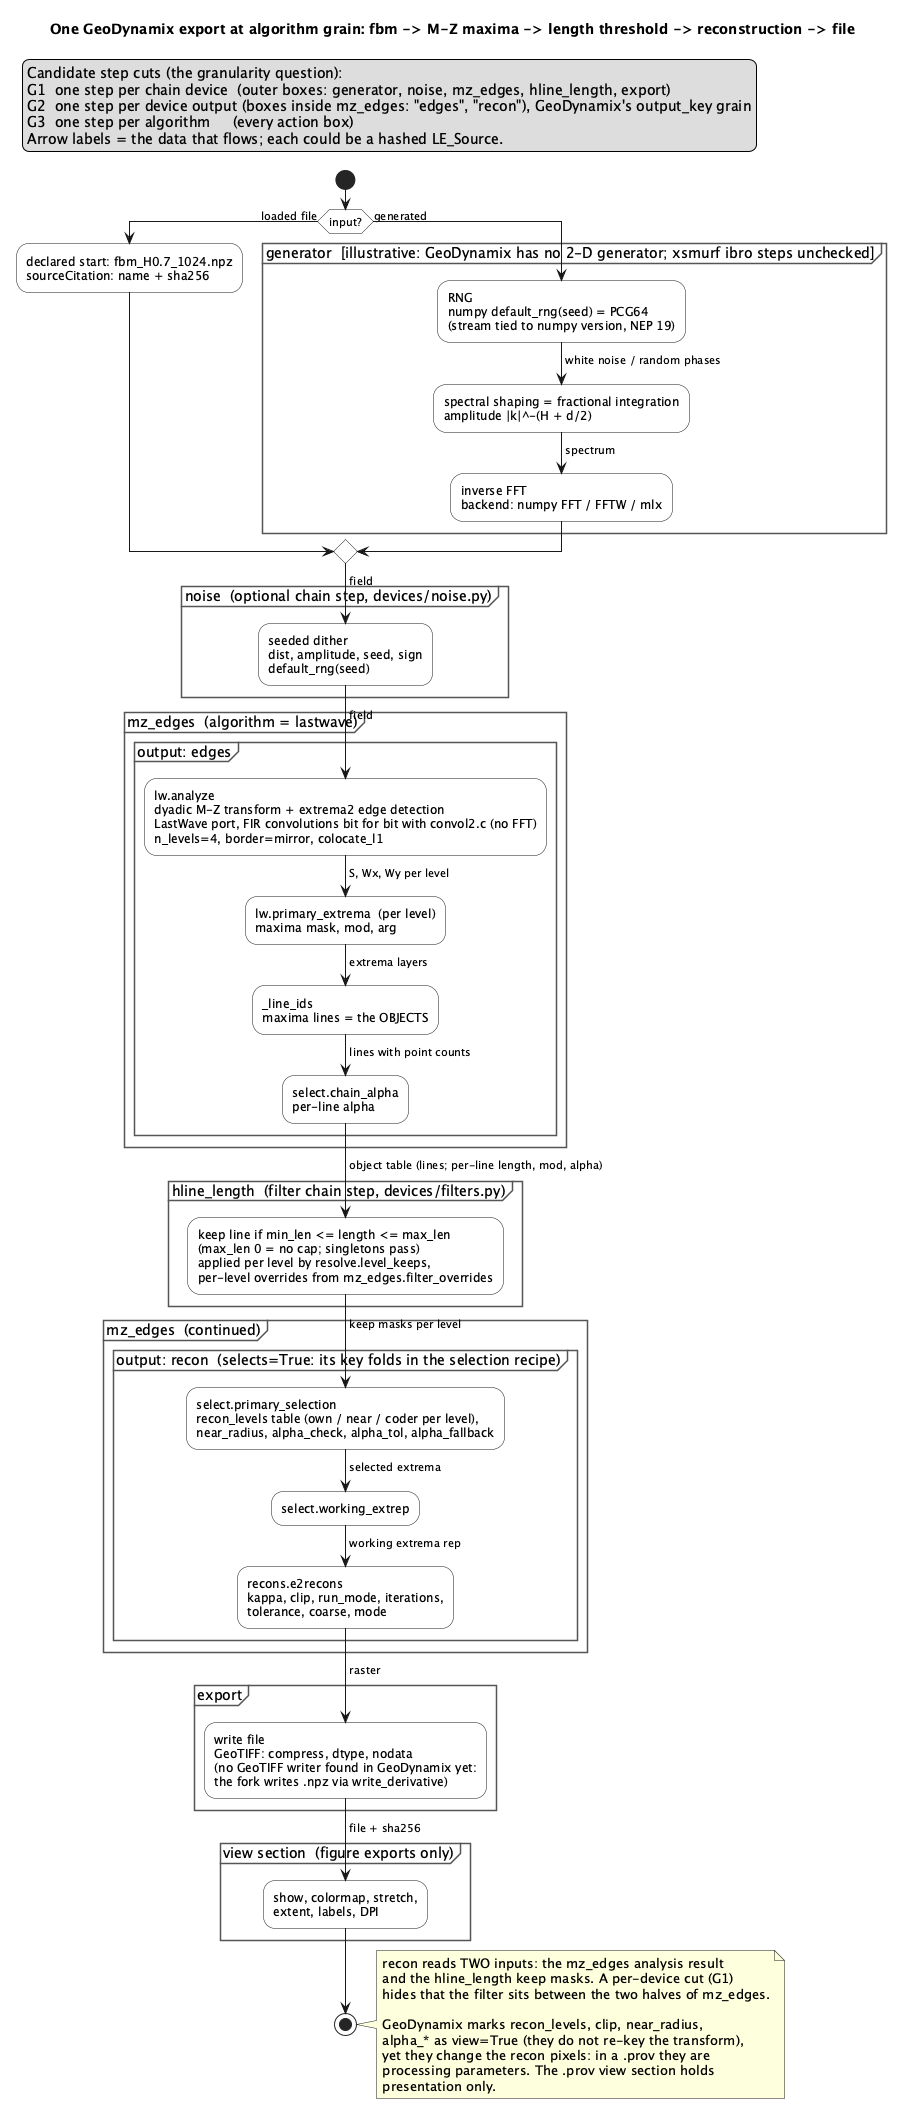

The diagram above was rendered by PlantUML. Its source (embedded in the PNG):
@startuml geodynamix_mz_chain
title One GeoDynamix export at algorithm grain: fbm -> M-Z maxima -> length threshold -> reconstruction -> file
skinparam shadowing false
skinparam ActivityBackgroundColor #FFFFFF
skinparam PartitionBorderColor #555555

legend top left
  Candidate step cuts (the granularity question):
  G1  one step per chain device  (outer boxes: generator, noise, mz_edges, hline_length, export)
  G2  one step per device output (boxes inside mz_edges: "edges", "recon"), GeoDynamix's output_key grain
  G3  one step per algorithm     (every action box)
  Arrow labels = the data that flows; each could be a hashed LE_Source.
endlegend

start
if (input?) then (loaded file)
  :declared start: fbm_H0.7_1024.npz
  sourceCitation: name + sha256;
else (generated)
  partition "generator  [illustrative: GeoDynamix has no 2-D generator; xsmurf ibro steps unchecked]" {
    :RNG
    numpy default_rng(seed) = PCG64
    (stream tied to numpy version, NEP 19);
    -> white noise / random phases;
    :spectral shaping = fractional integration
    amplitude |k|^-(H + d/2);
    -> spectrum;
    :inverse FFT
    backend: numpy FFT / FFTW / mlx;
  }
endif
-> field;

partition "noise  (optional chain step, devices/noise.py)" {
  :seeded dither
  dist, amplitude, seed, sign
  default_rng(seed);
}
-> field;

partition "mz_edges  (algorithm = lastwave)" {
  partition "output: edges" {
    :lw.analyze
    dyadic M-Z transform + extrema2 edge detection
    LastWave port, FIR convolutions bit for bit with convol2.c (no FFT)
    n_levels=4, border=mirror, colocate_l1;
    -> S, Wx, Wy per level;
    :lw.primary_extrema  (per level)
    maxima mask, mod, arg;
    -> extrema layers;
    :_line_ids
    maxima lines = the OBJECTS;
    -> lines with point counts;
    :select.chain_alpha
    per-line alpha;
  }
}
-> object table (lines; per-line length, mod, alpha);

partition "hline_length  (filter chain step, devices/filters.py)" {
  :keep line if min_len <= length <= max_len
  (max_len 0 = no cap; singletons pass)
  applied per level by resolve.level_keeps,
  per-level overrides from mz_edges.filter_overrides;
}
-> keep masks per level;

partition "mz_edges  (continued)" {
  partition "output: recon  (selects=True: its key folds in the selection recipe)" {
    :select.primary_selection
    recon_levels table (own / near / coder per level),
    near_radius, alpha_check, alpha_tol, alpha_fallback;
    -> selected extrema;
    :select.working_extrep;
    -> working extrema rep;
    :recons.e2recons
    kappa, clip, run_mode, iterations,
    tolerance, coarse, mode;
  }
}
-> raster;

partition "export" {
  :write file
  GeoTIFF: compress, dtype, nodata
  (no GeoTIFF writer found in GeoDynamix yet:
  the fork writes .npz via write_derivative);
}
-> file + sha256;

partition "view section  (figure exports only)" {
  :show, colormap, stretch,
  extent, labels, DPI;
}
stop

note right
  recon reads TWO inputs: the mz_edges analysis result
  and the hline_length keep masks. A per-device cut (G1)
  hides that the filter sits between the two halves of mz_edges.

  GeoDynamix marks recon_levels, clip, near_radius,
  alpha_* as view=True (they do not re-key the transform),
  yet they change the recon pixels: in a .prov they are
  processing parameters. The .prov view section holds
  presentation only.
end note
@enduml